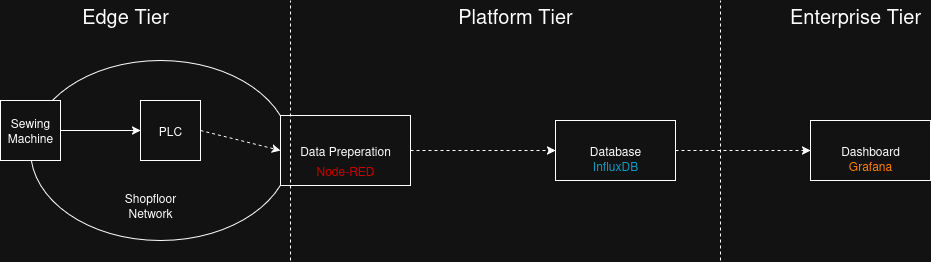

The diagram above was exported from draw.io. Its source (the exported page's mxGraphModel, read from the mxfile embedded in the PNG):
<mxGraphModel dx="2466" dy="1125" grid="1" gridSize="10" guides="1" tooltips="1" connect="1" arrows="1" fold="1" page="0" pageScale="1" pageWidth="583" pageHeight="827" math="0" shadow="0">
  <root>
    <mxCell id="0" />
    <mxCell id="1" parent="0" />
    <mxCell id="npQyyVZ0TT0oIkMUmZ8_-8" value="" style="ellipse;whiteSpace=wrap;html=1;" parent="1" vertex="1">
      <mxGeometry x="-230" y="260" width="260" height="180" as="geometry" />
    </mxCell>
    <mxCell id="npQyyVZ0TT0oIkMUmZ8_-3" value="" style="endArrow=none;dashed=1;html=1;rounded=0;" parent="1" edge="1">
      <mxGeometry width="50" height="50" relative="1" as="geometry">
        <mxPoint x="460" y="460" as="sourcePoint" />
        <mxPoint x="460" y="200" as="targetPoint" />
      </mxGeometry>
    </mxCell>
    <mxCell id="npQyyVZ0TT0oIkMUmZ8_-4" value="&lt;font style=&quot;font-size: 20px;&quot;&gt;Edge Tier&lt;/font&gt;" style="text;html=1;align=center;verticalAlign=middle;whiteSpace=wrap;rounded=0;" parent="1" vertex="1">
      <mxGeometry x="-180" y="200" width="90" height="30" as="geometry" />
    </mxCell>
    <mxCell id="npQyyVZ0TT0oIkMUmZ8_-5" value="&lt;font style=&quot;font-size: 20px;&quot;&gt;Enterprise&lt;span style=&quot;background-color: transparent; color: light-dark(rgb(0, 0, 0), rgb(255, 255, 255));&quot;&gt;&amp;nbsp;Tier&lt;/span&gt;&lt;/font&gt;" style="text;html=1;align=center;verticalAlign=middle;whiteSpace=wrap;rounded=0;" parent="1" vertex="1">
      <mxGeometry x="550" y="200" width="90" height="30" as="geometry" />
    </mxCell>
    <mxCell id="npQyyVZ0TT0oIkMUmZ8_-6" value="&lt;font style=&quot;font-size: 20px;&quot;&gt;Platform Tier&lt;/font&gt;" style="text;html=1;align=center;verticalAlign=middle;whiteSpace=wrap;rounded=0;" parent="1" vertex="1">
      <mxGeometry x="190" y="200" width="130" height="30" as="geometry" />
    </mxCell>
    <mxCell id="npQyyVZ0TT0oIkMUmZ8_-10" value="Sewing&lt;br&gt;Machine" style="rounded=0;whiteSpace=wrap;html=1;" parent="1" vertex="1">
      <mxGeometry x="-260" y="300" width="60" height="60" as="geometry" />
    </mxCell>
    <mxCell id="npQyyVZ0TT0oIkMUmZ8_-13" value="" style="endArrow=classic;html=1;rounded=0;exitX=1;exitY=0.5;exitDx=0;exitDy=0;strokeColor=default;curved=0;entryX=0;entryY=0.5;entryDx=0;entryDy=0;" parent="1" source="npQyyVZ0TT0oIkMUmZ8_-10" target="Jh0epuGIQuc-Vuj4WaSM-6" edge="1">
      <mxGeometry width="50" height="50" relative="1" as="geometry">
        <mxPoint x="270" y="410" as="sourcePoint" />
        <mxPoint y="360" as="targetPoint" />
      </mxGeometry>
    </mxCell>
    <mxCell id="npQyyVZ0TT0oIkMUmZ8_-15" value="Data Preperation" style="rounded=0;whiteSpace=wrap;html=1;" parent="1" vertex="1">
      <mxGeometry x="20" y="315" width="130" height="70" as="geometry" />
    </mxCell>
    <mxCell id="npQyyVZ0TT0oIkMUmZ8_-16" value="Dashboard" style="rounded=0;whiteSpace=wrap;html=1;" parent="1" vertex="1">
      <mxGeometry x="550" y="320" width="120" height="60" as="geometry" />
    </mxCell>
    <mxCell id="npQyyVZ0TT0oIkMUmZ8_-19" value="" style="endArrow=classic;html=1;rounded=0;exitX=1;exitY=0.5;exitDx=0;exitDy=0;entryX=0;entryY=0.5;entryDx=0;entryDy=0;strokeColor=default;curved=0;dashed=1;" parent="1" source="Jh0epuGIQuc-Vuj4WaSM-6" target="npQyyVZ0TT0oIkMUmZ8_-15" edge="1">
      <mxGeometry width="50" height="50" relative="1" as="geometry">
        <mxPoint x="50" y="350" as="sourcePoint" />
        <mxPoint x="10" y="360" as="targetPoint" />
      </mxGeometry>
    </mxCell>
    <mxCell id="56s4xDqAKh16l2WtE1h6-3" value="Database" style="rounded=0;whiteSpace=wrap;html=1;" parent="1" vertex="1">
      <mxGeometry x="295" y="320" width="120" height="60" as="geometry" />
    </mxCell>
    <mxCell id="56s4xDqAKh16l2WtE1h6-4" value="" style="endArrow=classic;html=1;rounded=0;entryX=0;entryY=0.5;entryDx=0;entryDy=0;exitX=1;exitY=0.5;exitDx=0;exitDy=0;dashed=1;" parent="1" source="npQyyVZ0TT0oIkMUmZ8_-15" target="56s4xDqAKh16l2WtE1h6-3" edge="1">
      <mxGeometry width="50" height="50" relative="1" as="geometry">
        <mxPoint x="180" y="380" as="sourcePoint" />
        <mxPoint x="230" y="330" as="targetPoint" />
      </mxGeometry>
    </mxCell>
    <mxCell id="56s4xDqAKh16l2WtE1h6-5" value="" style="endArrow=classic;html=1;rounded=0;entryX=0;entryY=0.5;entryDx=0;entryDy=0;exitX=1;exitY=0.5;exitDx=0;exitDy=0;dashed=1;" parent="1" source="56s4xDqAKh16l2WtE1h6-3" target="npQyyVZ0TT0oIkMUmZ8_-16" edge="1">
      <mxGeometry width="50" height="50" relative="1" as="geometry">
        <mxPoint x="180" y="380" as="sourcePoint" />
        <mxPoint x="230" y="330" as="targetPoint" />
      </mxGeometry>
    </mxCell>
    <mxCell id="Jh0epuGIQuc-Vuj4WaSM-1" value="Shopfloor Network" style="text;html=1;align=center;verticalAlign=middle;whiteSpace=wrap;rounded=0;" vertex="1" parent="1">
      <mxGeometry x="-140" y="390" width="60" height="30" as="geometry" />
    </mxCell>
    <mxCell id="Jh0epuGIQuc-Vuj4WaSM-2" value="" style="endArrow=none;dashed=1;html=1;rounded=0;" edge="1" parent="1">
      <mxGeometry width="50" height="50" relative="1" as="geometry">
        <mxPoint x="30" y="460" as="sourcePoint" />
        <mxPoint x="30" y="200" as="targetPoint" />
      </mxGeometry>
    </mxCell>
    <mxCell id="Jh0epuGIQuc-Vuj4WaSM-3" value="&lt;span style=&quot;color: light-dark(rgb(0, 0, 0), rgb(204, 0, 0));&quot;&gt;Node-RED&lt;/span&gt;" style="text;html=1;align=center;verticalAlign=middle;whiteSpace=wrap;rounded=0;" vertex="1" parent="1">
      <mxGeometry x="55" y="355" width="60" height="30" as="geometry" />
    </mxCell>
    <mxCell id="Jh0epuGIQuc-Vuj4WaSM-4" value="&lt;span style=&quot;color: light-dark(rgb(0, 0, 0), rgb(19, 154, 197));&quot;&gt;InfluxDB&lt;/span&gt;" style="text;html=1;align=center;verticalAlign=middle;whiteSpace=wrap;rounded=0;" vertex="1" parent="1">
      <mxGeometry x="325" y="350" width="60" height="30" as="geometry" />
    </mxCell>
    <mxCell id="Jh0epuGIQuc-Vuj4WaSM-5" value="&lt;span style=&quot;color: light-dark(rgb(0, 0, 0), rgb(255, 128, 0));&quot;&gt;Grafana&lt;/span&gt;" style="text;html=1;align=center;verticalAlign=middle;whiteSpace=wrap;rounded=0;" vertex="1" parent="1">
      <mxGeometry x="580" y="350" width="60" height="30" as="geometry" />
    </mxCell>
    <mxCell id="Jh0epuGIQuc-Vuj4WaSM-6" value="PLC" style="rounded=0;whiteSpace=wrap;html=1;" vertex="1" parent="1">
      <mxGeometry x="-120" y="300" width="60" height="60" as="geometry" />
    </mxCell>
  </root>
</mxGraphModel>